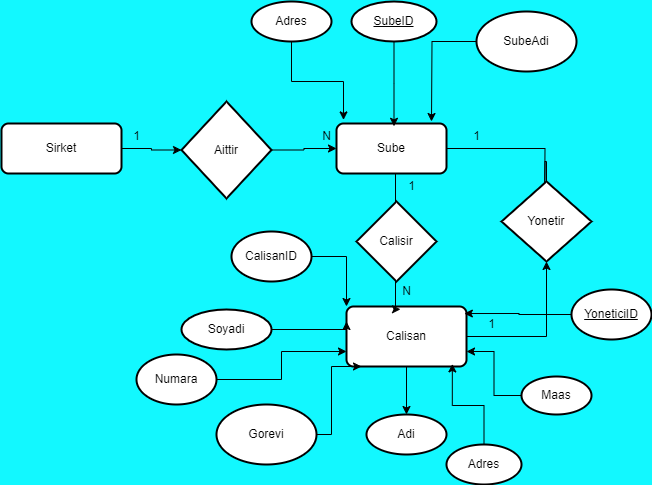

The diagram above was exported from draw.io. Its source (the exported page's mxGraphModel, read from the mxfile embedded in the PNG):
<mxGraphModel dx="1008" dy="537" grid="1" gridSize="10" guides="1" tooltips="1" connect="1" arrows="1" fold="1" page="1" pageScale="1" pageWidth="827" pageHeight="1169" background="#12F8FF" math="0" shadow="0">
  <root>
    <mxCell id="WIyWlLk6GJQsqaUBKTNV-0" />
    <mxCell id="WIyWlLk6GJQsqaUBKTNV-1" parent="WIyWlLk6GJQsqaUBKTNV-0" />
    <mxCell id="FI1bInY7vFsxK0UWkYML-41" style="edgeStyle=orthogonalEdgeStyle;rounded=0;orthogonalLoop=1;jettySize=auto;html=1;exitX=1;exitY=0.5;exitDx=0;exitDy=0;" edge="1" parent="WIyWlLk6GJQsqaUBKTNV-1" source="FI1bInY7vFsxK0UWkYML-66" target="FI1bInY7vFsxK0UWkYML-43">
      <mxGeometry relative="1" as="geometry" />
    </mxCell>
    <mxCell id="FI1bInY7vFsxK0UWkYML-42" value="Sirket" style="rounded=1;whiteSpace=wrap;html=1;absoluteArcSize=1;arcSize=14;strokeWidth=2;" vertex="1" parent="WIyWlLk6GJQsqaUBKTNV-1">
      <mxGeometry x="89" y="152" width="120" height="50" as="geometry" />
    </mxCell>
    <mxCell id="FI1bInY7vFsxK0UWkYML-43" value="Sube" style="rounded=1;whiteSpace=wrap;html=1;absoluteArcSize=1;arcSize=14;strokeWidth=2;" vertex="1" parent="WIyWlLk6GJQsqaUBKTNV-1">
      <mxGeometry x="424" y="152" width="110" height="50" as="geometry" />
    </mxCell>
    <mxCell id="FI1bInY7vFsxK0UWkYML-44" style="edgeStyle=orthogonalEdgeStyle;rounded=0;orthogonalLoop=1;jettySize=auto;html=1;exitX=1;exitY=1;exitDx=0;exitDy=0;" edge="1" parent="WIyWlLk6GJQsqaUBKTNV-1" source="FI1bInY7vFsxK0UWkYML-43" target="FI1bInY7vFsxK0UWkYML-43">
      <mxGeometry relative="1" as="geometry">
        <Array as="points">
          <mxPoint x="489" y="202" />
        </Array>
      </mxGeometry>
    </mxCell>
    <mxCell id="FI1bInY7vFsxK0UWkYML-45" value="N" style="text;html=1;align=center;verticalAlign=middle;resizable=0;points=[];autosize=1;strokeColor=none;fillColor=none;" vertex="1" parent="WIyWlLk6GJQsqaUBKTNV-1">
      <mxGeometry x="399" y="150" width="30" height="30" as="geometry" />
    </mxCell>
    <mxCell id="FI1bInY7vFsxK0UWkYML-46" value="1" style="text;html=1;align=center;verticalAlign=middle;resizable=0;points=[];autosize=1;strokeColor=none;fillColor=none;" vertex="1" parent="WIyWlLk6GJQsqaUBKTNV-1">
      <mxGeometry x="209" y="150" width="30" height="30" as="geometry" />
    </mxCell>
    <mxCell id="FI1bInY7vFsxK0UWkYML-47" value="" style="edgeStyle=orthogonalEdgeStyle;rounded=0;orthogonalLoop=1;jettySize=auto;html=1;" edge="1" parent="WIyWlLk6GJQsqaUBKTNV-1" source="FI1bInY7vFsxK0UWkYML-48" target="FI1bInY7vFsxK0UWkYML-54">
      <mxGeometry relative="1" as="geometry" />
    </mxCell>
    <mxCell id="FI1bInY7vFsxK0UWkYML-48" value="Calisan" style="rounded=1;whiteSpace=wrap;html=1;absoluteArcSize=1;arcSize=14;strokeWidth=2;" vertex="1" parent="WIyWlLk6GJQsqaUBKTNV-1">
      <mxGeometry x="434" y="335" width="120" height="60" as="geometry" />
    </mxCell>
    <mxCell id="FI1bInY7vFsxK0UWkYML-49" style="edgeStyle=orthogonalEdgeStyle;rounded=0;orthogonalLoop=1;jettySize=auto;html=1;entryX=0.45;entryY=0.047;entryDx=0;entryDy=0;entryPerimeter=0;" edge="1" parent="WIyWlLk6GJQsqaUBKTNV-1" source="FI1bInY7vFsxK0UWkYML-43" target="FI1bInY7vFsxK0UWkYML-48">
      <mxGeometry relative="1" as="geometry">
        <Array as="points">
          <mxPoint x="483" y="232" />
          <mxPoint x="483" y="232" />
        </Array>
      </mxGeometry>
    </mxCell>
    <mxCell id="FI1bInY7vFsxK0UWkYML-50" value="1" style="text;html=1;align=center;verticalAlign=middle;resizable=0;points=[];autosize=1;strokeColor=none;fillColor=none;" vertex="1" parent="WIyWlLk6GJQsqaUBKTNV-1">
      <mxGeometry x="484" y="200" width="30" height="30" as="geometry" />
    </mxCell>
    <mxCell id="FI1bInY7vFsxK0UWkYML-51" value="N" style="text;html=1;align=center;verticalAlign=middle;resizable=0;points=[];autosize=1;strokeColor=none;fillColor=none;" vertex="1" parent="WIyWlLk6GJQsqaUBKTNV-1">
      <mxGeometry x="479" y="305" width="30" height="30" as="geometry" />
    </mxCell>
    <mxCell id="FI1bInY7vFsxK0UWkYML-52" style="edgeStyle=orthogonalEdgeStyle;rounded=0;orthogonalLoop=1;jettySize=auto;html=1;entryX=-0.067;entryY=0.92;entryDx=0;entryDy=0;entryPerimeter=0;" edge="1" parent="WIyWlLk6GJQsqaUBKTNV-1" source="FI1bInY7vFsxK0UWkYML-43">
      <mxGeometry relative="1" as="geometry">
        <mxPoint x="631.99" y="247.60000000000002" as="targetPoint" />
      </mxGeometry>
    </mxCell>
    <mxCell id="FI1bInY7vFsxK0UWkYML-53" value="1" style="text;html=1;align=center;verticalAlign=middle;resizable=0;points=[];autosize=1;strokeColor=none;fillColor=none;" vertex="1" parent="WIyWlLk6GJQsqaUBKTNV-1">
      <mxGeometry x="549" y="150" width="30" height="30" as="geometry" />
    </mxCell>
    <mxCell id="FI1bInY7vFsxK0UWkYML-54" value="Adi" style="strokeWidth=2;html=1;shape=mxgraph.flowchart.start_1;whiteSpace=wrap;" vertex="1" parent="WIyWlLk6GJQsqaUBKTNV-1">
      <mxGeometry x="454" y="443" width="80" height="40" as="geometry" />
    </mxCell>
    <mxCell id="FI1bInY7vFsxK0UWkYML-55" style="edgeStyle=orthogonalEdgeStyle;rounded=0;orthogonalLoop=1;jettySize=auto;html=1;entryX=0;entryY=0.25;entryDx=0;entryDy=0;" edge="1" parent="WIyWlLk6GJQsqaUBKTNV-1" source="FI1bInY7vFsxK0UWkYML-56" target="FI1bInY7vFsxK0UWkYML-48">
      <mxGeometry relative="1" as="geometry">
        <Array as="points">
          <mxPoint x="434" y="358" />
        </Array>
      </mxGeometry>
    </mxCell>
    <mxCell id="FI1bInY7vFsxK0UWkYML-56" value="Soyadi" style="strokeWidth=2;html=1;shape=mxgraph.flowchart.start_1;whiteSpace=wrap;" vertex="1" parent="WIyWlLk6GJQsqaUBKTNV-1">
      <mxGeometry x="269" y="338" width="90" height="40" as="geometry" />
    </mxCell>
    <mxCell id="FI1bInY7vFsxK0UWkYML-57" style="edgeStyle=orthogonalEdgeStyle;rounded=0;orthogonalLoop=1;jettySize=auto;html=1;entryX=1;entryY=0.75;entryDx=0;entryDy=0;" edge="1" parent="WIyWlLk6GJQsqaUBKTNV-1" source="FI1bInY7vFsxK0UWkYML-58" target="FI1bInY7vFsxK0UWkYML-48">
      <mxGeometry relative="1" as="geometry" />
    </mxCell>
    <mxCell id="FI1bInY7vFsxK0UWkYML-58" value="Maas" style="strokeWidth=2;html=1;shape=mxgraph.flowchart.start_1;whiteSpace=wrap;" vertex="1" parent="WIyWlLk6GJQsqaUBKTNV-1">
      <mxGeometry x="609" y="405" width="70" height="38" as="geometry" />
    </mxCell>
    <mxCell id="FI1bInY7vFsxK0UWkYML-59" style="edgeStyle=orthogonalEdgeStyle;rounded=0;orthogonalLoop=1;jettySize=auto;html=1;entryX=0;entryY=0.75;entryDx=0;entryDy=0;" edge="1" parent="WIyWlLk6GJQsqaUBKTNV-1" source="FI1bInY7vFsxK0UWkYML-60" target="FI1bInY7vFsxK0UWkYML-48">
      <mxGeometry relative="1" as="geometry" />
    </mxCell>
    <mxCell id="FI1bInY7vFsxK0UWkYML-60" value="Numara" style="strokeWidth=2;html=1;shape=mxgraph.flowchart.start_1;whiteSpace=wrap;" vertex="1" parent="WIyWlLk6GJQsqaUBKTNV-1">
      <mxGeometry x="224" y="383" width="80" height="50" as="geometry" />
    </mxCell>
    <mxCell id="FI1bInY7vFsxK0UWkYML-61" value="Adres" style="strokeWidth=2;html=1;shape=mxgraph.flowchart.start_1;whiteSpace=wrap;" vertex="1" parent="WIyWlLk6GJQsqaUBKTNV-1">
      <mxGeometry x="534" y="473" width="75" height="40" as="geometry" />
    </mxCell>
    <mxCell id="FI1bInY7vFsxK0UWkYML-62" style="edgeStyle=orthogonalEdgeStyle;rounded=0;orthogonalLoop=1;jettySize=auto;html=1;entryX=0.125;entryY=1;entryDx=0;entryDy=0;entryPerimeter=0;" edge="1" parent="WIyWlLk6GJQsqaUBKTNV-1" source="FI1bInY7vFsxK0UWkYML-63" target="FI1bInY7vFsxK0UWkYML-48">
      <mxGeometry relative="1" as="geometry">
        <Array as="points">
          <mxPoint x="419" y="463" />
          <mxPoint x="419" y="395" />
        </Array>
      </mxGeometry>
    </mxCell>
    <mxCell id="FI1bInY7vFsxK0UWkYML-63" value="Gorevi" style="strokeWidth=2;html=1;shape=mxgraph.flowchart.start_1;whiteSpace=wrap;" vertex="1" parent="WIyWlLk6GJQsqaUBKTNV-1">
      <mxGeometry x="304" y="433" width="100" height="60" as="geometry" />
    </mxCell>
    <mxCell id="FI1bInY7vFsxK0UWkYML-64" style="edgeStyle=orthogonalEdgeStyle;rounded=0;orthogonalLoop=1;jettySize=auto;html=1;entryX=0.882;entryY=0.957;entryDx=0;entryDy=0;entryPerimeter=0;" edge="1" parent="WIyWlLk6GJQsqaUBKTNV-1" source="FI1bInY7vFsxK0UWkYML-61" target="FI1bInY7vFsxK0UWkYML-48">
      <mxGeometry relative="1" as="geometry">
        <mxPoint x="539" y="400" as="targetPoint" />
      </mxGeometry>
    </mxCell>
    <mxCell id="FI1bInY7vFsxK0UWkYML-65" value="" style="edgeStyle=orthogonalEdgeStyle;rounded=0;orthogonalLoop=1;jettySize=auto;html=1;exitX=1;exitY=0.5;exitDx=0;exitDy=0;" edge="1" parent="WIyWlLk6GJQsqaUBKTNV-1" source="FI1bInY7vFsxK0UWkYML-42" target="FI1bInY7vFsxK0UWkYML-66">
      <mxGeometry relative="1" as="geometry">
        <mxPoint x="209" y="177" as="sourcePoint" />
        <mxPoint x="429" y="177" as="targetPoint" />
      </mxGeometry>
    </mxCell>
    <mxCell id="FI1bInY7vFsxK0UWkYML-66" value="Aittir" style="strokeWidth=2;html=1;shape=mxgraph.flowchart.decision;whiteSpace=wrap;" vertex="1" parent="WIyWlLk6GJQsqaUBKTNV-1">
      <mxGeometry x="269" y="130" width="90" height="97" as="geometry" />
    </mxCell>
    <mxCell id="FI1bInY7vFsxK0UWkYML-67" value="Calisir" style="strokeWidth=2;html=1;shape=mxgraph.flowchart.decision;whiteSpace=wrap;" vertex="1" parent="WIyWlLk6GJQsqaUBKTNV-1">
      <mxGeometry x="444" y="230" width="80" height="80" as="geometry" />
    </mxCell>
    <mxCell id="FI1bInY7vFsxK0UWkYML-68" style="edgeStyle=orthogonalEdgeStyle;rounded=0;orthogonalLoop=1;jettySize=auto;html=1;" edge="1" parent="WIyWlLk6GJQsqaUBKTNV-1" source="FI1bInY7vFsxK0UWkYML-69">
      <mxGeometry relative="1" as="geometry">
        <mxPoint x="481.5" y="154.79998779296875" as="targetPoint" />
      </mxGeometry>
    </mxCell>
    <mxCell id="FI1bInY7vFsxK0UWkYML-69" value="&lt;u&gt;SubeID&lt;/u&gt;" style="strokeWidth=2;html=1;shape=mxgraph.flowchart.start_1;whiteSpace=wrap;" vertex="1" parent="WIyWlLk6GJQsqaUBKTNV-1">
      <mxGeometry x="439" y="30" width="85" height="40" as="geometry" />
    </mxCell>
    <mxCell id="FI1bInY7vFsxK0UWkYML-70" style="edgeStyle=orthogonalEdgeStyle;rounded=0;orthogonalLoop=1;jettySize=auto;html=1;" edge="1" parent="WIyWlLk6GJQsqaUBKTNV-1" source="FI1bInY7vFsxK0UWkYML-71">
      <mxGeometry relative="1" as="geometry">
        <mxPoint x="519" y="150" as="targetPoint" />
      </mxGeometry>
    </mxCell>
    <mxCell id="FI1bInY7vFsxK0UWkYML-71" value="SubeAdi" style="strokeWidth=2;html=1;shape=mxgraph.flowchart.start_1;whiteSpace=wrap;" vertex="1" parent="WIyWlLk6GJQsqaUBKTNV-1">
      <mxGeometry x="564" y="40" width="100" height="60" as="geometry" />
    </mxCell>
    <mxCell id="FI1bInY7vFsxK0UWkYML-72" style="edgeStyle=orthogonalEdgeStyle;rounded=0;orthogonalLoop=1;jettySize=auto;html=1;entryX=-0.067;entryY=0.813;entryDx=0;entryDy=0;entryPerimeter=0;" edge="1" parent="WIyWlLk6GJQsqaUBKTNV-1" source="FI1bInY7vFsxK0UWkYML-75">
      <mxGeometry relative="1" as="geometry">
        <mxPoint x="631.99" y="244.39" as="targetPoint" />
      </mxGeometry>
    </mxCell>
    <mxCell id="FI1bInY7vFsxK0UWkYML-73" value="1" style="text;html=1;align=center;verticalAlign=middle;resizable=0;points=[];autosize=1;strokeColor=none;fillColor=none;" vertex="1" parent="WIyWlLk6GJQsqaUBKTNV-1">
      <mxGeometry x="564" y="338" width="30" height="30" as="geometry" />
    </mxCell>
    <mxCell id="FI1bInY7vFsxK0UWkYML-74" value="" style="edgeStyle=orthogonalEdgeStyle;rounded=0;orthogonalLoop=1;jettySize=auto;html=1;entryX=0.5;entryY=1;entryDx=0;entryDy=0;entryPerimeter=0;" edge="1" parent="WIyWlLk6GJQsqaUBKTNV-1" source="FI1bInY7vFsxK0UWkYML-48" target="FI1bInY7vFsxK0UWkYML-75">
      <mxGeometry relative="1" as="geometry">
        <mxPoint x="554" y="365" as="sourcePoint" />
        <mxPoint x="631.99" y="244.39" as="targetPoint" />
      </mxGeometry>
    </mxCell>
    <mxCell id="FI1bInY7vFsxK0UWkYML-75" value="Yonetir" style="strokeWidth=2;html=1;shape=mxgraph.flowchart.decision;whiteSpace=wrap;" vertex="1" parent="WIyWlLk6GJQsqaUBKTNV-1">
      <mxGeometry x="589" y="210" width="90" height="80" as="geometry" />
    </mxCell>
    <mxCell id="FI1bInY7vFsxK0UWkYML-76" value="Adres" style="strokeWidth=2;html=1;shape=mxgraph.flowchart.start_1;whiteSpace=wrap;" vertex="1" parent="WIyWlLk6GJQsqaUBKTNV-1">
      <mxGeometry x="339" y="30" width="80" height="40" as="geometry" />
    </mxCell>
    <mxCell id="FI1bInY7vFsxK0UWkYML-77" style="edgeStyle=orthogonalEdgeStyle;rounded=0;orthogonalLoop=1;jettySize=auto;html=1;entryX=1.067;entryY=-0.053;entryDx=0;entryDy=0;entryPerimeter=0;" edge="1" parent="WIyWlLk6GJQsqaUBKTNV-1" source="FI1bInY7vFsxK0UWkYML-76" target="FI1bInY7vFsxK0UWkYML-45">
      <mxGeometry relative="1" as="geometry" />
    </mxCell>
    <mxCell id="FI1bInY7vFsxK0UWkYML-78" value="&lt;u&gt;YoneticiID&lt;/u&gt;" style="strokeWidth=2;html=1;shape=mxgraph.flowchart.start_1;whiteSpace=wrap;" vertex="1" parent="WIyWlLk6GJQsqaUBKTNV-1">
      <mxGeometry x="659" y="318" width="80" height="50" as="geometry" />
    </mxCell>
    <mxCell id="FI1bInY7vFsxK0UWkYML-79" style="edgeStyle=orthogonalEdgeStyle;rounded=0;orthogonalLoop=1;jettySize=auto;html=1;entryX=0;entryY=0;entryDx=0;entryDy=0;" edge="1" parent="WIyWlLk6GJQsqaUBKTNV-1" source="FI1bInY7vFsxK0UWkYML-80" target="FI1bInY7vFsxK0UWkYML-48">
      <mxGeometry relative="1" as="geometry" />
    </mxCell>
    <mxCell id="FI1bInY7vFsxK0UWkYML-80" value="CalisanID" style="strokeWidth=2;html=1;shape=mxgraph.flowchart.start_1;whiteSpace=wrap;" vertex="1" parent="WIyWlLk6GJQsqaUBKTNV-1">
      <mxGeometry x="319" y="260" width="80" height="50" as="geometry" />
    </mxCell>
    <mxCell id="FI1bInY7vFsxK0UWkYML-81" style="edgeStyle=orthogonalEdgeStyle;rounded=0;orthogonalLoop=1;jettySize=auto;html=1;entryX=0.982;entryY=0.117;entryDx=0;entryDy=0;entryPerimeter=0;" edge="1" parent="WIyWlLk6GJQsqaUBKTNV-1" source="FI1bInY7vFsxK0UWkYML-78" target="FI1bInY7vFsxK0UWkYML-48">
      <mxGeometry relative="1" as="geometry" />
    </mxCell>
  </root>
</mxGraphModel>